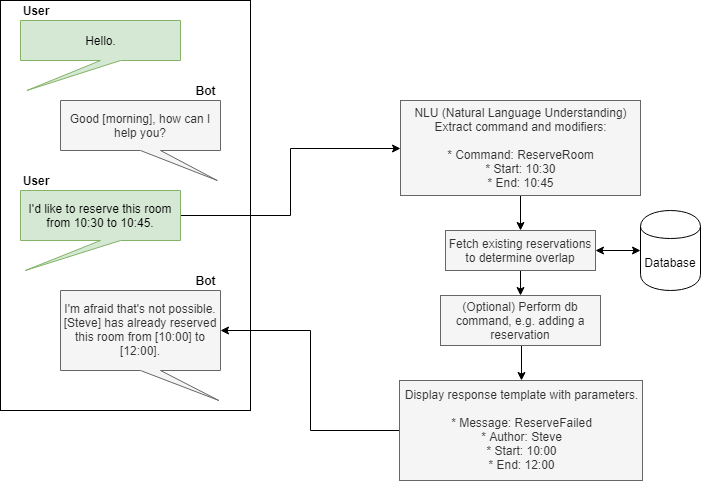

The diagram above was exported from draw.io. Its source (the exported page's mxGraphModel, read from the mxfile embedded in the PNG):
<mxGraphModel dx="1038" dy="548" grid="1" gridSize="10" guides="1" tooltips="1" connect="1" arrows="1" fold="1" page="1" pageScale="1" pageWidth="827" pageHeight="1169" math="0" shadow="0">
  <root>
    <mxCell id="0" />
    <mxCell id="1" parent="0" />
    <mxCell id="69zP0cRiesnBhVkZL-_f-10" value="" style="rounded=0;whiteSpace=wrap;html=1;" parent="1" vertex="1">
      <mxGeometry x="40" y="20" width="250" height="410" as="geometry" />
    </mxCell>
    <mxCell id="69zP0cRiesnBhVkZL-_f-2" value="Hello." style="shape=callout;whiteSpace=wrap;html=1;perimeter=calloutPerimeter;fillColor=#d5e8d4;strokeColor=#82b366;position2=0.04;" parent="1" vertex="1">
      <mxGeometry x="60" y="40" width="160" height="70" as="geometry" />
    </mxCell>
    <mxCell id="69zP0cRiesnBhVkZL-_f-3" value="Good [morning], how can I help you?" style="shape=callout;whiteSpace=wrap;html=1;perimeter=calloutPerimeter;position2=0.98;fillColor=#f5f5f5;strokeColor=#666666;fontColor=#333333;" parent="1" vertex="1">
      <mxGeometry x="100" y="120" width="160" height="80" as="geometry" />
    </mxCell>
    <mxCell id="69zP0cRiesnBhVkZL-_f-16" style="edgeStyle=orthogonalEdgeStyle;rounded=0;orthogonalLoop=1;jettySize=auto;html=1;exitX=0;exitY=0;exitDx=160;exitDy=25;exitPerimeter=0;" parent="1" source="69zP0cRiesnBhVkZL-_f-7" target="69zP0cRiesnBhVkZL-_f-15" edge="1">
      <mxGeometry relative="1" as="geometry" />
    </mxCell>
    <mxCell id="69zP0cRiesnBhVkZL-_f-7" value="I'd like to reserve this room from 10:30 to 10:45." style="shape=callout;whiteSpace=wrap;html=1;perimeter=calloutPerimeter;fillColor=#d5e8d4;strokeColor=#82b366;position2=0.03;" parent="1" vertex="1">
      <mxGeometry x="60" y="210" width="160" height="80" as="geometry" />
    </mxCell>
    <mxCell id="69zP0cRiesnBhVkZL-_f-8" value="I'm afraid that's not possible. [Steve] has already reserved this room from [10:00] to [12:00]." style="shape=callout;whiteSpace=wrap;html=1;perimeter=calloutPerimeter;position2=0.99;fillColor=#f5f5f5;strokeColor=#666666;fontColor=#333333;" parent="1" vertex="1">
      <mxGeometry x="100" y="310" width="160" height="110" as="geometry" />
    </mxCell>
    <mxCell id="69zP0cRiesnBhVkZL-_f-11" value="&lt;b&gt;Bot&lt;/b&gt;" style="text;html=1;strokeColor=none;fillColor=none;align=center;verticalAlign=middle;whiteSpace=wrap;rounded=0;" parent="1" vertex="1">
      <mxGeometry x="230" y="100" width="30" height="20" as="geometry" />
    </mxCell>
    <mxCell id="69zP0cRiesnBhVkZL-_f-12" value="&lt;b&gt;Bot&lt;/b&gt;" style="text;html=1;strokeColor=none;fillColor=none;align=center;verticalAlign=middle;whiteSpace=wrap;rounded=0;" parent="1" vertex="1">
      <mxGeometry x="230" y="290" width="30" height="20" as="geometry" />
    </mxCell>
    <mxCell id="69zP0cRiesnBhVkZL-_f-13" value="&lt;b&gt;User&lt;/b&gt;" style="text;html=1;strokeColor=none;fillColor=none;align=center;verticalAlign=middle;whiteSpace=wrap;rounded=0;" parent="1" vertex="1">
      <mxGeometry x="60" y="20" width="30" height="20" as="geometry" />
    </mxCell>
    <mxCell id="69zP0cRiesnBhVkZL-_f-14" value="&lt;b&gt;User&lt;/b&gt;" style="text;html=1;strokeColor=none;fillColor=none;align=center;verticalAlign=middle;whiteSpace=wrap;rounded=0;" parent="1" vertex="1">
      <mxGeometry x="60" y="190" width="30" height="20" as="geometry" />
    </mxCell>
    <mxCell id="69zP0cRiesnBhVkZL-_f-19" style="edgeStyle=orthogonalEdgeStyle;rounded=0;orthogonalLoop=1;jettySize=auto;html=1;exitX=0.5;exitY=1;exitDx=0;exitDy=0;entryX=0.5;entryY=0;entryDx=0;entryDy=0;" parent="1" source="69zP0cRiesnBhVkZL-_f-15" target="69zP0cRiesnBhVkZL-_f-18" edge="1">
      <mxGeometry relative="1" as="geometry" />
    </mxCell>
    <mxCell id="69zP0cRiesnBhVkZL-_f-15" value="NLU (Natural Language Understanding)&lt;br&gt;Extract command and modifiers:&lt;br&gt;&lt;br&gt;* Command: ReserveRoom&lt;br&gt;* Start: 10:30&lt;br&gt;* End: 10:45" style="text;html=1;strokeColor=#666666;fillColor=#f5f5f5;align=center;verticalAlign=middle;whiteSpace=wrap;rounded=0;fontColor=#333333;" parent="1" vertex="1">
      <mxGeometry x="440" y="120" width="240" height="95" as="geometry" />
    </mxCell>
    <mxCell id="69zP0cRiesnBhVkZL-_f-17" value="Database" style="shape=cylinder;whiteSpace=wrap;html=1;boundedLbl=1;backgroundOutline=1;fillColor=#ffffff;" parent="1" vertex="1">
      <mxGeometry x="680" y="230" width="60" height="80" as="geometry" />
    </mxCell>
    <mxCell id="69zP0cRiesnBhVkZL-_f-22" style="edgeStyle=orthogonalEdgeStyle;rounded=0;orthogonalLoop=1;jettySize=auto;html=1;exitX=0.5;exitY=1;exitDx=0;exitDy=0;entryX=0.5;entryY=0;entryDx=0;entryDy=0;" parent="1" source="69zP0cRiesnBhVkZL-_f-18" target="69zP0cRiesnBhVkZL-_f-21" edge="1">
      <mxGeometry relative="1" as="geometry" />
    </mxCell>
    <mxCell id="69zP0cRiesnBhVkZL-_f-25" style="edgeStyle=orthogonalEdgeStyle;rounded=0;orthogonalLoop=1;jettySize=auto;html=1;exitX=1;exitY=0.5;exitDx=0;exitDy=0;entryX=0;entryY=0.5;entryDx=0;entryDy=0;startArrow=classic;startFill=1;" parent="1" source="69zP0cRiesnBhVkZL-_f-18" target="69zP0cRiesnBhVkZL-_f-17" edge="1">
      <mxGeometry relative="1" as="geometry" />
    </mxCell>
    <mxCell id="69zP0cRiesnBhVkZL-_f-18" value="Fetch existing reservations to determine overlap" style="text;html=1;strokeColor=#666666;fillColor=#f5f5f5;align=center;verticalAlign=middle;whiteSpace=wrap;rounded=0;fontColor=#333333;" parent="1" vertex="1">
      <mxGeometry x="485" y="250" width="150" height="40" as="geometry" />
    </mxCell>
    <mxCell id="69zP0cRiesnBhVkZL-_f-24" style="edgeStyle=orthogonalEdgeStyle;rounded=0;orthogonalLoop=1;jettySize=auto;html=1;exitX=0;exitY=0.5;exitDx=0;exitDy=0;entryX=0;entryY=0;entryDx=160;entryDy=40;entryPerimeter=0;" parent="1" source="69zP0cRiesnBhVkZL-_f-20" target="69zP0cRiesnBhVkZL-_f-8" edge="1">
      <mxGeometry relative="1" as="geometry" />
    </mxCell>
    <mxCell id="69zP0cRiesnBhVkZL-_f-20" value="Display response template with parameters.&lt;br&gt;&lt;br&gt;* Message: ReserveFailed&lt;br&gt;* Author: Steve&lt;br&gt;* Start: 10:00&lt;br&gt;* End: 12:00" style="text;html=1;strokeColor=#666666;fillColor=#f5f5f5;align=center;verticalAlign=middle;whiteSpace=wrap;rounded=0;fontColor=#333333;" parent="1" vertex="1">
      <mxGeometry x="439" y="400" width="243" height="100" as="geometry" />
    </mxCell>
    <mxCell id="69zP0cRiesnBhVkZL-_f-23" style="edgeStyle=orthogonalEdgeStyle;rounded=0;orthogonalLoop=1;jettySize=auto;html=1;exitX=0.5;exitY=1;exitDx=0;exitDy=0;entryX=0.5;entryY=0;entryDx=0;entryDy=0;" parent="1" source="69zP0cRiesnBhVkZL-_f-21" target="69zP0cRiesnBhVkZL-_f-20" edge="1">
      <mxGeometry relative="1" as="geometry" />
    </mxCell>
    <mxCell id="69zP0cRiesnBhVkZL-_f-21" value="(Optional) Perform db command, e.g. adding a reservation" style="rounded=0;whiteSpace=wrap;html=1;fillColor=#f5f5f5;strokeColor=#666666;fontColor=#333333;" parent="1" vertex="1">
      <mxGeometry x="480" y="315" width="160" height="50" as="geometry" />
    </mxCell>
  </root>
</mxGraphModel>